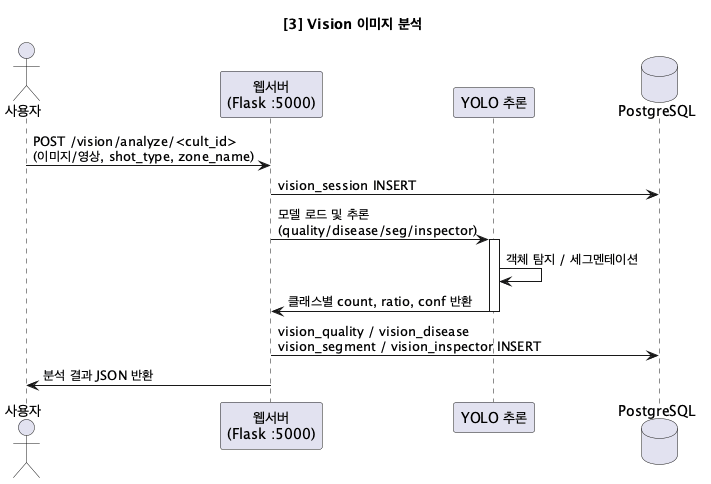

The diagram above was rendered by PlantUML. Its source (embedded in the PNG):
@startuml
title [3] Vision 이미지 분석

actor 사용자
participant "웹서버\n(Flask :5000)" as Web
participant "YOLO 추론" as YOLO
database "PostgreSQL" as DB

사용자 -> Web: POST /vision/analyze/<cult_id>\n(이미지/영상, shot_type, zone_name)
Web -> DB: vision_session INSERT
Web -> YOLO: 모델 로드 및 추론\n(quality/disease/seg/inspector)
activate YOLO
YOLO -> YOLO: 객체 탐지 / 세그멘테이션
YOLO -> Web: 클래스별 count, ratio, conf 반환
deactivate YOLO
Web -> DB: vision_quality / vision_disease\nvision_segment / vision_inspector INSERT
Web -> 사용자: 분석 결과 JSON 반환
@enduml